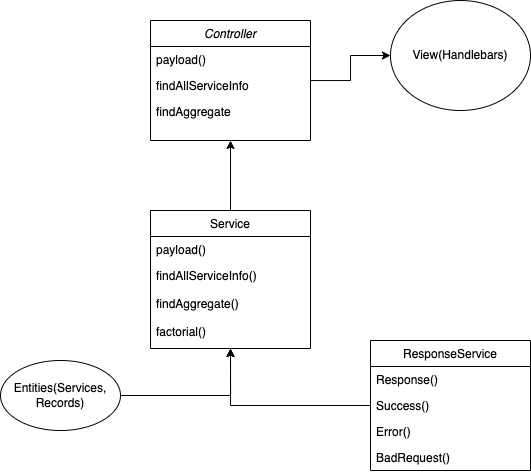

The diagram above was exported from draw.io. Its source (the exported page's mxGraphModel, read from the mxfile embedded in the PNG):
<mxGraphModel dx="901" dy="561" grid="1" gridSize="10" guides="1" tooltips="1" connect="1" arrows="1" fold="1" page="1" pageScale="1" pageWidth="827" pageHeight="1169" math="0" shadow="0">
  <root>
    <mxCell id="WIyWlLk6GJQsqaUBKTNV-0" />
    <mxCell id="WIyWlLk6GJQsqaUBKTNV-1" parent="WIyWlLk6GJQsqaUBKTNV-0" />
    <mxCell id="N3104X9xjNxlfYPlWzb3-14" style="edgeStyle=orthogonalEdgeStyle;rounded=0;orthogonalLoop=1;jettySize=auto;html=1;entryX=0;entryY=0.5;entryDx=0;entryDy=0;" edge="1" parent="WIyWlLk6GJQsqaUBKTNV-1" source="zkfFHV4jXpPFQw0GAbJ--0" target="N3104X9xjNxlfYPlWzb3-11">
      <mxGeometry relative="1" as="geometry" />
    </mxCell>
    <mxCell id="zkfFHV4jXpPFQw0GAbJ--0" value="Controller" style="swimlane;fontStyle=2;align=center;verticalAlign=top;childLayout=stackLayout;horizontal=1;startSize=26;horizontalStack=0;resizeParent=1;resizeLast=0;collapsible=1;marginBottom=0;rounded=0;shadow=0;strokeWidth=1;" parent="WIyWlLk6GJQsqaUBKTNV-1" vertex="1">
      <mxGeometry x="290" y="100" width="160" height="120" as="geometry">
        <mxRectangle x="230" y="140" width="160" height="26" as="alternateBounds" />
      </mxGeometry>
    </mxCell>
    <mxCell id="zkfFHV4jXpPFQw0GAbJ--1" value="payload()" style="text;align=left;verticalAlign=top;spacingLeft=4;spacingRight=4;overflow=hidden;rotatable=0;points=[[0,0.5],[1,0.5]];portConstraint=eastwest;" parent="zkfFHV4jXpPFQw0GAbJ--0" vertex="1">
      <mxGeometry y="26" width="160" height="26" as="geometry" />
    </mxCell>
    <mxCell id="zkfFHV4jXpPFQw0GAbJ--2" value="findAllServiceInfo" style="text;align=left;verticalAlign=top;spacingLeft=4;spacingRight=4;overflow=hidden;rotatable=0;points=[[0,0.5],[1,0.5]];portConstraint=eastwest;rounded=0;shadow=0;html=0;" parent="zkfFHV4jXpPFQw0GAbJ--0" vertex="1">
      <mxGeometry y="52" width="160" height="26" as="geometry" />
    </mxCell>
    <mxCell id="zkfFHV4jXpPFQw0GAbJ--3" value="findAggregate" style="text;align=left;verticalAlign=top;spacingLeft=4;spacingRight=4;overflow=hidden;rotatable=0;points=[[0,0.5],[1,0.5]];portConstraint=eastwest;rounded=0;shadow=0;html=0;" parent="zkfFHV4jXpPFQw0GAbJ--0" vertex="1">
      <mxGeometry y="78" width="160" height="26" as="geometry" />
    </mxCell>
    <mxCell id="N3104X9xjNxlfYPlWzb3-3" style="edgeStyle=orthogonalEdgeStyle;rounded=0;orthogonalLoop=1;jettySize=auto;html=1;exitX=0.5;exitY=0;exitDx=0;exitDy=0;entryX=0.5;entryY=1;entryDx=0;entryDy=0;" edge="1" parent="WIyWlLk6GJQsqaUBKTNV-1" source="zkfFHV4jXpPFQw0GAbJ--6" target="zkfFHV4jXpPFQw0GAbJ--0">
      <mxGeometry relative="1" as="geometry" />
    </mxCell>
    <mxCell id="zkfFHV4jXpPFQw0GAbJ--6" value="Service" style="swimlane;fontStyle=0;align=center;verticalAlign=top;childLayout=stackLayout;horizontal=1;startSize=26;horizontalStack=0;resizeParent=1;resizeLast=0;collapsible=1;marginBottom=0;rounded=0;shadow=0;strokeWidth=1;" parent="WIyWlLk6GJQsqaUBKTNV-1" vertex="1">
      <mxGeometry x="290" y="290" width="160" height="138" as="geometry">
        <mxRectangle x="130" y="380" width="160" height="26" as="alternateBounds" />
      </mxGeometry>
    </mxCell>
    <mxCell id="zkfFHV4jXpPFQw0GAbJ--7" value="payload()" style="text;align=left;verticalAlign=top;spacingLeft=4;spacingRight=4;overflow=hidden;rotatable=0;points=[[0,0.5],[1,0.5]];portConstraint=eastwest;" parent="zkfFHV4jXpPFQw0GAbJ--6" vertex="1">
      <mxGeometry y="26" width="160" height="26" as="geometry" />
    </mxCell>
    <mxCell id="zkfFHV4jXpPFQw0GAbJ--8" value="findAllServiceInfo()" style="text;align=left;verticalAlign=top;spacingLeft=4;spacingRight=4;overflow=hidden;rotatable=0;points=[[0,0.5],[1,0.5]];portConstraint=eastwest;rounded=0;shadow=0;html=0;" parent="zkfFHV4jXpPFQw0GAbJ--6" vertex="1">
      <mxGeometry y="52" width="160" height="28" as="geometry" />
    </mxCell>
    <mxCell id="N3104X9xjNxlfYPlWzb3-0" value="findAggregate()" style="text;align=left;verticalAlign=top;spacingLeft=4;spacingRight=4;overflow=hidden;rotatable=0;points=[[0,0.5],[1,0.5]];portConstraint=eastwest;rounded=0;shadow=0;html=0;" vertex="1" parent="zkfFHV4jXpPFQw0GAbJ--6">
      <mxGeometry y="80" width="160" height="28" as="geometry" />
    </mxCell>
    <mxCell id="N3104X9xjNxlfYPlWzb3-1" value="factorial()" style="text;align=left;verticalAlign=top;spacingLeft=4;spacingRight=4;overflow=hidden;rotatable=0;points=[[0,0.5],[1,0.5]];portConstraint=eastwest;rounded=0;shadow=0;html=0;" vertex="1" parent="zkfFHV4jXpPFQw0GAbJ--6">
      <mxGeometry y="108" width="160" height="28" as="geometry" />
    </mxCell>
    <mxCell id="N3104X9xjNxlfYPlWzb3-13" style="edgeStyle=orthogonalEdgeStyle;rounded=0;orthogonalLoop=1;jettySize=auto;html=1;entryX=0.5;entryY=1;entryDx=0;entryDy=0;" edge="1" parent="WIyWlLk6GJQsqaUBKTNV-1" source="zkfFHV4jXpPFQw0GAbJ--13" target="zkfFHV4jXpPFQw0GAbJ--6">
      <mxGeometry relative="1" as="geometry" />
    </mxCell>
    <mxCell id="zkfFHV4jXpPFQw0GAbJ--13" value="ResponseService" style="swimlane;fontStyle=0;align=center;verticalAlign=top;childLayout=stackLayout;horizontal=1;startSize=26;horizontalStack=0;resizeParent=1;resizeLast=0;collapsible=1;marginBottom=0;rounded=0;shadow=0;strokeWidth=1;" parent="WIyWlLk6GJQsqaUBKTNV-1" vertex="1">
      <mxGeometry x="510" y="420" width="160" height="130" as="geometry">
        <mxRectangle x="340" y="380" width="170" height="26" as="alternateBounds" />
      </mxGeometry>
    </mxCell>
    <mxCell id="zkfFHV4jXpPFQw0GAbJ--14" value="Response()" style="text;align=left;verticalAlign=top;spacingLeft=4;spacingRight=4;overflow=hidden;rotatable=0;points=[[0,0.5],[1,0.5]];portConstraint=eastwest;" parent="zkfFHV4jXpPFQw0GAbJ--13" vertex="1">
      <mxGeometry y="26" width="160" height="26" as="geometry" />
    </mxCell>
    <mxCell id="N3104X9xjNxlfYPlWzb3-4" value="Success()" style="text;align=left;verticalAlign=top;spacingLeft=4;spacingRight=4;overflow=hidden;rotatable=0;points=[[0,0.5],[1,0.5]];portConstraint=eastwest;" vertex="1" parent="zkfFHV4jXpPFQw0GAbJ--13">
      <mxGeometry y="52" width="160" height="26" as="geometry" />
    </mxCell>
    <mxCell id="N3104X9xjNxlfYPlWzb3-5" value="Error()" style="text;align=left;verticalAlign=top;spacingLeft=4;spacingRight=4;overflow=hidden;rotatable=0;points=[[0,0.5],[1,0.5]];portConstraint=eastwest;" vertex="1" parent="zkfFHV4jXpPFQw0GAbJ--13">
      <mxGeometry y="78" width="160" height="26" as="geometry" />
    </mxCell>
    <mxCell id="N3104X9xjNxlfYPlWzb3-6" value="BadRequest()" style="text;align=left;verticalAlign=top;spacingLeft=4;spacingRight=4;overflow=hidden;rotatable=0;points=[[0,0.5],[1,0.5]];portConstraint=eastwest;" vertex="1" parent="zkfFHV4jXpPFQw0GAbJ--13">
      <mxGeometry y="104" width="160" height="26" as="geometry" />
    </mxCell>
    <mxCell id="N3104X9xjNxlfYPlWzb3-10" style="edgeStyle=orthogonalEdgeStyle;rounded=0;orthogonalLoop=1;jettySize=auto;html=1;entryX=0.5;entryY=1;entryDx=0;entryDy=0;" edge="1" parent="WIyWlLk6GJQsqaUBKTNV-1" source="N3104X9xjNxlfYPlWzb3-8" target="zkfFHV4jXpPFQw0GAbJ--6">
      <mxGeometry relative="1" as="geometry" />
    </mxCell>
    <mxCell id="N3104X9xjNxlfYPlWzb3-8" value="Entities(Services, Records)" style="ellipse;whiteSpace=wrap;html=1;" vertex="1" parent="WIyWlLk6GJQsqaUBKTNV-1">
      <mxGeometry x="140" y="440" width="120" height="70" as="geometry" />
    </mxCell>
    <mxCell id="N3104X9xjNxlfYPlWzb3-11" value="View(Handlebars)" style="ellipse;whiteSpace=wrap;html=1;" vertex="1" parent="WIyWlLk6GJQsqaUBKTNV-1">
      <mxGeometry x="530" y="80" width="140" height="110" as="geometry" />
    </mxCell>
  </root>
</mxGraphModel>